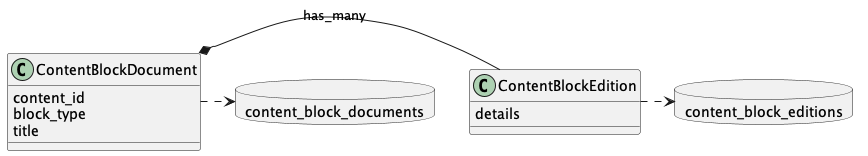

The diagram above was rendered by PlantUML. Its source (embedded in the PNG):
@startuml object_store_models
allowmixing
hide empty description

together {
    class ContentBlockDocument {
        content_id
        block_type
        title
    }
    database content_block_documents
    ContentBlockDocument .> content_block_documents
}

together {
    class ContentBlockEdition {
        details
    }
    database content_block_editions
    ContentBlockEdition .> content_block_editions
}

ContentBlockDocument *-r- ContentBlockEdition : "has_many"

@enduml